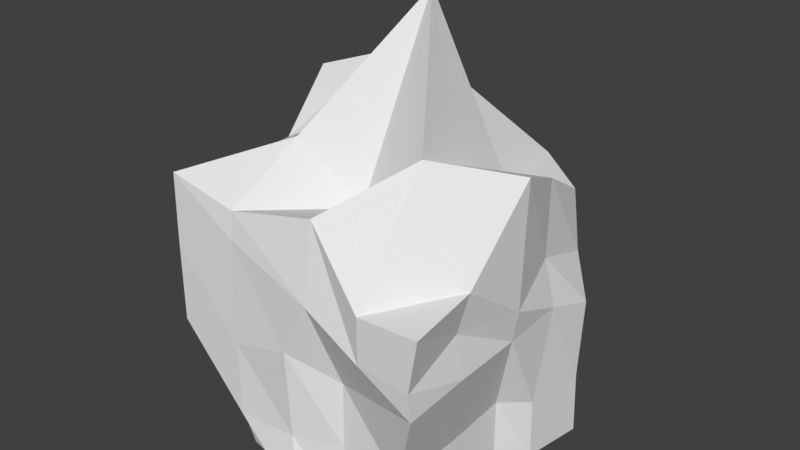 # Source: Crystal.blend  (saved by Blender 2.78.0; exported with 4.5.12 LTS)
import bpy
from mathutils import Matrix  # noqa: F401  (used for matrix-valued properties, if any)

bpy.ops.wm.read_factory_settings(use_empty=True)
scene = bpy.context.scene
scene.name = 'Scene'

# ---- collections
col_collection_1 = bpy.data.collections.new('Collection 1'); scene.collection.children.link(col_collection_1)

# ---- materials (node trees are filled in below, after node groups)
mat_material = bpy.data.materials.new('Material')
mat_material.alpha_threshold = 0.0
mat_material.use_transparent_shadow = False
mat_material.roughness = 0.5
mat_material.line_color = (0.0, 0.0, 0.0, 1.0)

# ---- material node trees

# ---- world
world_world = bpy.data.worlds.new('World'); scene.world = world_world
world_world.color = (0.05088, 0.05088, 0.05088)
world_world.use_sun_shadow = False
world_world.sun_shadow_jitter_overblur = 0.0
world_world.cycles.sampling_method = 'MANUAL'

# ---- meshes
me_cube = bpy.data.meshes.new('Cube')
me_cube.from_pydata([(0.9951, 0.8746, -1.0), (0.6299, -0.8027, -1.077), (-0.6952, -0.7308, -1.0), (-1.0, 1.0, -1.0), (0.7594, 1.034, 0.8336), (1.02, -1.006, 0.7132), (-1.0, -0.9914, 1.151), (-1.261, 0.8297, 1.098), (0.7552, 0.1973, -1.077), (1.788e-07, 1.0, -1.0), (1.0, 0.8893, 0.08799), (-0.004485, -0.9946, -1.028), (0.9525, -0.9779, 0.1068), (-1.0, 2.98e-07, -1.0), (-1.0, -1.0, 0.0589), (-1.041, 1.139, 0.1319), (1.0, 0.08393, 1.321), (2.384e-07, 1.188, 1.085), (0.1307, -0.9105, 1.149), (-1.0, 0.04034, 1.065), (2.384e-07, 1.446, 0.312), (-0.8459, 2.384e-07, 0.2296), (-0.06383, -0.9998, 0.1767), (0.9562, 0.04635, 0.1614), (-1.49e-07, 0.386, 2.247), (5.96e-08, 1.192e-07, -1.002), (0.7419, -0.3027, -1.077), (-0.5, 1.0, -1.0), (0.8222, 1.03, 0.3748), (-0.2959, -0.8166, -1.0), (0.9474, -0.9971, 0.3146), (-0.848, 0.5, -1.0), (-1.0, -1.0, 0.6381), (-1.17, 0.9865, 0.5786), (0.9835, -0.4694, 0.7684), (-0.5911, 0.8124, 1.314), (-0.5, -0.9637, 1.023), (-1.0, 0.4191, 1.506), (0.9102, 0.4321, -1.018), (0.5, 0.918, -1.0), (0.9977, 0.8425, -0.5), (0.221, -0.8027, -1.077), (0.7079, -0.8027, -0.5766), (-0.7577, -0.3166, -1.0), (-0.7959, -0.8166, -0.5), (-0.8317, 1.0, -0.5), (0.8481, 0.5768, 1.1), (0.338, 1.337, 0.8889), (0.5779, -1.019, 0.7034), (-1.0, -0.4517, 1.043), (-0.4762, 1.328, 0.01572), (0.5, 1.267, 0.07282), (2.384e-07, 1.37, 0.8677), (2.086e-07, 1.1, -0.4933), (-0.9859, 0.608, 0.0396), (-1.0, -0.5, 0.2022), (-0.8312, 2.682e-07, -0.4721), (-1.0, 2.086e-07, 0.5289), (-0.5, -1.0, 0.05982), (0.2552, -0.8027, -0.02274), (-0.07635, -0.9496, -0.5082), (0.1493, -1.01, 0.5966), (0.9753, -0.4938, 0.1697), (0.9748, 0.5003, 0.2137), (0.7552, 0.1973, -0.4958), (1.0, 0.04168, 0.4051), (0.07977, -0.3968, 1.008), (4.47e-08, 0.7035, 1.546), (0.5, 0.06511, 1.264), (-0.5, 0.1411, 1.345), (-0.5, 2.086e-07, -1.0), (0.4144, 0.07405, -1.042), (1.192e-07, 0.5, -1.0), (-0.02109, -0.4768, -1.025), (0.4525, -0.4808, -1.02), (0.4794, 0.5225, -1.014), (-0.5, 0.5, -1.0), (-0.5, 0.5113, 1.681), (0.488, 0.5898, 0.9664), (0.5404, -0.3715, 1.461), (0.8843, 0.5039, 0.5557), (0.9325, 0.3816, -0.5142), (0.7473, -0.3027, -0.5407), (0.5705, -1.009, 0.3555), (0.2495, -0.8027, -0.5341), (-0.5, -1.0, -0.5005), (-1.0, -0.4937, 0.7548), (-0.8489, -0.5, -0.4536), (-0.7521, 0.5, -0.4605), (0.5, 0.8743, -0.4907), (0.3841, 1.382, 0.5062), (-0.8235, 1.035, 0.7281), (-0.5, 1.0, -0.4904), (-1.226, 0.4299, 0.9333), (-0.5, -0.9857, 0.8286), (0.9159, -0.4998, 0.4719), (-0.5, -0.3659, 1.332), (-0.3197, -0.5, -1.002)], [], [(97, 29, 2, 43), (96, 49, 6, 36), (95, 34, 5, 30), (94, 36, 6, 32), (93, 37, 7, 33), (92, 27, 3, 45), (91, 50, 15, 33), (90, 51, 20, 52), (89, 39, 9, 53), (88, 54, 15, 45), (87, 55, 21, 56), (86, 49, 19, 57), (85, 58, 14, 44), (84, 59, 22, 60), (83, 48, 18, 61), (82, 62, 12, 42), (81, 63, 23, 64), (80, 46, 16, 65), (79, 66, 18, 48), (78, 67, 24, 68), (77, 37, 19, 69), (76, 70, 13, 31), (75, 71, 25, 72), (74, 41, 11, 73), (71, 74, 73, 25), (8, 26, 74, 71), (26, 1, 41, 74), (39, 75, 72, 9), (0, 38, 75, 39), (38, 8, 71, 75), (27, 76, 31, 3), (9, 72, 76, 27), (72, 25, 70, 76), (67, 77, 69, 24), (17, 35, 77, 67), (35, 7, 37, 77), (46, 78, 68, 16), (4, 47, 78, 46), (47, 17, 67, 78), (34, 79, 48, 5), (16, 68, 79, 34), (68, 24, 66, 79), (63, 80, 65, 23), (10, 28, 80, 63), (28, 4, 46, 80), (38, 81, 64, 8), (0, 40, 81, 38), (40, 10, 63, 81), (26, 82, 42, 1), (8, 64, 82, 26), (64, 23, 62, 82), (59, 83, 61, 22), (12, 30, 83, 59), (30, 5, 48, 83), (41, 84, 60, 11), (1, 42, 84, 41), (42, 12, 59, 84), (29, 85, 44, 2), (11, 60, 85, 29), (60, 22, 58, 85), (55, 86, 57, 21), (14, 32, 86, 55), (32, 6, 49, 86), (43, 87, 56, 13), (2, 44, 87, 43), (44, 14, 55, 87), (31, 88, 45, 3), (13, 56, 88, 31), (56, 21, 54, 88), (51, 89, 53, 20), (10, 40, 89, 51), (40, 0, 39, 89), (47, 90, 52, 17), (4, 28, 90, 47), (28, 10, 51, 90), (35, 91, 33, 7), (17, 52, 91, 35), (52, 20, 50, 91), (50, 92, 45, 15), (20, 53, 92, 50), (53, 9, 27, 92), (54, 93, 33, 15), (21, 57, 93, 54), (57, 19, 37, 93), (58, 94, 32, 14), (22, 61, 94, 58), (61, 18, 36, 94), (62, 95, 30, 12), (23, 65, 95, 62), (65, 16, 34, 95), (66, 96, 36, 18), (24, 69, 96, 66), (69, 19, 49, 96), (70, 97, 43, 13), (25, 73, 97, 70), (73, 11, 29, 97)])
_uv = me_cube.uv_layers.new(name='UVMap')
_uv.uv.foreach_set('vector', [0.7595, 0.1418, 0.7105, 0.1522, 0.716, 0.08518, 0.7795, 0.06651, 0.84, 0.483, 0.8728, 0.3988, 0.9385, 0.3998, 0.9458, 0.4813, 0.553, 0.3071, 0.5941, 0.3198, 0.5709, 0.3986, 0.516, 0.3753, 0.07916, 0.8624, 0.07878, 0.8941, 0.0, 0.9148, 0.0008104, 0.8307, 0.5594, 0.4879, 0.5549, 0.3986, 0.6227, 0.4612, 0.6457, 0.5484, 0.2433, 0.09729, 0.2538, 0.01759, 0.3315, 0.02555, 0.295, 0.1011, 0.268, 0.2913, 0.2243, 0.1598, 0.3124, 0.1963, 0.3256, 0.2758, 0.0797, 0.2201, 0.07234, 0.1562, 0.1424, 0.1927, 0.1321, 0.2834, 0.08981, 0.08755, 0.09963, 0.005733, 0.1761, 0.009627, 0.1642, 0.0839, 0.5629, 0.7255, 0.5834, 0.6393, 0.6674, 0.6245, 0.6424, 0.7316, 0.4074, 0.72, 0.4099, 0.6098, 0.4862, 0.6095, 0.4856, 0.7246, 0.4113, 0.5193, 0.4181, 0.4723, 0.4952, 0.4698, 0.4886, 0.5575, 0.08123, 0.6443, 0.08038, 0.7364, 0.00169, 0.7356, 0.03397, 0.6415, 0.1985, 0.637, 0.1986, 0.721, 0.1488, 0.7561, 0.1477, 0.6429, 0.2484, 0.7864, 0.2491, 0.8437, 0.1777, 0.9148, 0.1818, 0.8255, 0.4169, 0.2231, 0.5056, 0.2963, 0.4856, 0.3635, 0.4013, 0.2929, 0.4285, 0.1344, 0.5367, 0.1517, 0.5187, 0.2152, 0.4355, 0.1519, 0.5916, 0.1611, 0.6755, 0.1724, 0.6883, 0.2638, 0.5523, 0.2293, 0.8334, 0.6552, 0.8707, 0.5764, 0.9304, 0.586, 0.9809, 0.6568, 0.7048, 0.8089, 0.7998, 0.8748, 0.8188, 1.0, 0.6674, 0.8973, 0.6927, 0.4848, 0.7176, 0.4013, 0.8036, 0.3986, 0.7694, 0.4828, 0.9121, 0.09193, 0.834, 0.1021, 0.8242, 0.02044, 0.9052, 0.03506, 0.9348, 0.2516, 0.8634, 0.2504, 0.8438, 0.1839, 0.9219, 0.1736, 0.7776, 0.2678, 0.7226, 0.2369, 0.6883, 0.2037, 0.7689, 0.1903, 0.8634, 0.2504, 0.7776, 0.2678, 0.7689, 0.1903, 0.8438, 0.1839, 0.8893, 0.3038, 0.8109, 0.3118, 0.7776, 0.2678, 0.8634, 0.2504, 0.8109, 0.3118, 0.7306, 0.3037, 0.7226, 0.2369, 0.7776, 0.2678, 0.997, 0.2468, 0.9348, 0.2516, 0.9219, 0.1736, 1.0, 0.1634, 1.0, 0.3286, 0.9292, 0.3239, 0.9348, 0.2516, 0.997, 0.2468, 0.9292, 0.3239, 0.8893, 0.3038, 0.8634, 0.2504, 0.9348, 0.2516, 0.9902, 0.08171, 0.9121, 0.09193, 0.9052, 0.03506, 0.9803, 0.0, 1.0, 0.1634, 0.9219, 0.1736, 0.9121, 0.09193, 0.9902, 0.08171, 0.9219, 0.1736, 0.8438, 0.1839, 0.834, 0.1021, 0.9121, 0.09193, 0.1282, 0.4225, 0.2059, 0.4612, 0.2184, 0.427, 0.1185, 0.5479, 0.1304, 0.3263, 0.2231, 0.3903, 0.2059, 0.4612, 0.1282, 0.4225, 0.2231, 0.3903, 0.3315, 0.3664, 0.2886, 0.4463, 0.2059, 0.4612, 0.3465, 0.8732, 0.3315, 0.8119, 0.4005, 0.8121, 0.4005, 0.895, 0.8238, 0.7943, 0.8764, 0.7297, 0.8764, 0.8344, 0.8188, 0.8414, 0.7952, 0.7297, 0.8188, 0.7675, 0.7998, 0.8748, 0.7048, 0.8089, 0.9016, 0.7237, 0.8334, 0.6552, 0.9809, 0.6568, 0.9795, 0.7297, 0.783, 0.7297, 0.7887, 0.647, 0.8334, 0.6552, 0.9016, 0.7237, 0.7887, 0.647, 0.6674, 0.571, 0.8707, 0.5764, 0.8334, 0.6552, 0.5367, 0.1517, 0.5916, 0.1611, 0.5523, 0.2293, 0.5187, 0.2152, 0.5265, 0.09026, 0.581, 0.07183, 0.5916, 0.1611, 0.5367, 0.1517, 0.581, 0.07183, 0.6518, 0.08784, 0.6755, 0.1724, 0.5916, 0.1611, 0.4042, 0.9009, 0.4005, 0.8176, 0.4277, 0.8119, 0.4277, 0.9073, 0.366, 0.04379, 0.4387, 0.0709, 0.4285, 0.1344, 0.3567, 0.1032, 0.4387, 0.0709, 0.5265, 0.09026, 0.5367, 0.1517, 0.4285, 0.1344, 0.3382, 0.199, 0.4169, 0.2231, 0.4013, 0.2929, 0.3315, 0.2661, 0.3499, 0.1261, 0.4355, 0.1519, 0.4169, 0.2231, 0.3382, 0.199, 0.4355, 0.1519, 0.5187, 0.2152, 0.5056, 0.2963, 0.4169, 0.2231, 0.1986, 0.721, 0.2484, 0.7864, 0.1818, 0.8255, 0.1488, 0.7561, 0.3088, 0.7456, 0.3078, 0.78, 0.2484, 0.7864, 0.1986, 0.721, 0.3078, 0.78, 0.3187, 0.8457, 0.2491, 0.8437, 0.2484, 0.7864, 0.1948, 0.5479, 0.1985, 0.637, 0.1477, 0.6429, 0.16, 0.5582, 0.2592, 0.5484, 0.2707, 0.6306, 0.1985, 0.637, 0.1948, 0.5479, 0.2707, 0.6306, 0.3088, 0.7456, 0.1986, 0.721, 0.1985, 0.637, 0.1134, 0.56, 0.08123, 0.6443, 0.03397, 0.6415, 0.05026, 0.5583, 0.16, 0.5582, 0.1477, 0.6429, 0.08123, 0.6443, 0.1134, 0.56, 0.1477, 0.6429, 0.1488, 0.7561, 0.08038, 0.7364, 0.08123, 0.6443, 0.4099, 0.6098, 0.4113, 0.5193, 0.4886, 0.5575, 0.4862, 0.6095, 0.3315, 0.632, 0.3318, 0.5372, 0.4113, 0.5193, 0.4099, 0.6098, 0.3318, 0.5372, 0.3335, 0.4534, 0.4181, 0.4723, 0.4113, 0.5193, 0.4345, 0.8117, 0.4074, 0.72, 0.4856, 0.7246, 0.4876, 0.8077, 0.3687, 0.8119, 0.357, 0.7279, 0.4074, 0.72, 0.4345, 0.8117, 0.357, 0.7279, 0.3315, 0.632, 0.4099, 0.6098, 0.4074, 0.72, 0.5638, 0.8119, 0.5629, 0.7255, 0.6424, 0.7316, 0.6444, 0.8102, 0.4876, 0.8077, 0.4856, 0.7246, 0.5629, 0.7255, 0.5638, 0.8119, 0.4856, 0.7246, 0.4862, 0.6095, 0.5834, 0.6393, 0.5629, 0.7255, 0.07234, 0.1562, 0.08981, 0.08755, 0.1642, 0.0839, 0.1424, 0.1927, 0.0, 0.1693, 0.01315, 0.07975, 0.08981, 0.08755, 0.07234, 0.1562, 0.01315, 0.07975, 0.02337, 0.0, 0.09963, 0.005733, 0.08981, 0.08755, 0.07966, 0.2829, 0.0797, 0.2201, 0.1321, 0.2834, 0.1304, 0.3263, 0.6518, 0.08784, 0.581, 0.07183, 0.6307, 0.0, 0.6883, 0.02082, 0.581, 0.07183, 0.5265, 0.09026, 0.5583, 0.004498, 0.6307, 0.0, 0.2231, 0.3903, 0.268, 0.2913, 0.3256, 0.2758, 0.3315, 0.3664, 0.1304, 0.3263, 0.1321, 0.2834, 0.268, 0.2913, 0.2231, 0.3903, 0.1321, 0.2834, 0.1424, 0.1927, 0.2243, 0.1598, 0.268, 0.2913, 0.2243, 0.1598, 0.2433, 0.09729, 0.295, 0.1011, 0.3124, 0.1963, 0.1424, 0.1927, 0.1642, 0.0839, 0.2433, 0.09729, 0.2243, 0.1598, 0.1642, 0.0839, 0.1761, 0.009627, 0.2538, 0.01759, 0.2433, 0.09729, 0.5834, 0.6393, 0.5594, 0.4879, 0.6457, 0.5484, 0.6674, 0.6245, 0.4862, 0.6095, 0.4886, 0.5575, 0.5594, 0.4879, 0.5834, 0.6393, 0.4886, 0.5575, 0.4952, 0.4698, 0.5549, 0.3986, 0.5594, 0.4879, 0.08038, 0.7364, 0.07916, 0.8624, 0.0008104, 0.8307, 0.00169, 0.7356, 0.1488, 0.7561, 0.1818, 0.8255, 0.07916, 0.8624, 0.08038, 0.7364, 0.1818, 0.8255, 0.1777, 0.9148, 0.07878, 0.8941, 0.07916, 0.8624, 0.5056, 0.2963, 0.553, 0.3071, 0.516, 0.3753, 0.4856, 0.3635, 0.5187, 0.2152, 0.5523, 0.2293, 0.553, 0.3071, 0.5056, 0.2963, 0.5523, 0.2293, 0.6883, 0.2638, 0.5941, 0.3198, 0.553, 0.3071, 0.8707, 0.5764, 0.84, 0.483, 0.9458, 0.4813, 0.9304, 0.586, 0.6674, 0.571, 0.7694, 0.4828, 0.84, 0.483, 0.8707, 0.5764, 0.7694, 0.4828, 0.8036, 0.3986, 0.8728, 0.3988, 0.84, 0.483, 0.834, 0.1021, 0.7595, 0.1418, 0.7795, 0.06651, 0.8242, 0.02044, 0.8438, 0.1839, 0.7689, 0.1903, 0.7595, 0.1418, 0.834, 0.1021, 0.7689, 0.1903, 0.6883, 0.2037, 0.7105, 0.1522, 0.7595, 0.1418])
me_cube.materials.append(mat_material)
me_cube.use_remesh_preserve_volume = False
me_cube.use_remesh_preserve_attributes = False
me_cube.use_mirror_vertex_groups = False
me_cube.update()

# ---- objects
ob_cube = bpy.data.objects.new('Cube', me_cube)

# ---- transforms, parenting, visibility, modifiers, constraints
ob_cube.location = (0.0, 0.0, 0.0)
ob_cube.lock_rotations_4d = False
ob_cube.empty_display_type = 'ARROWS'
ob_cube.lineart.crease_threshold = 0.0

# ---- collection membership
col_collection_1.objects.link(ob_cube)

# ---- scene / render settings (as saved in the file)
scene.frame_start = 1; scene.frame_end = 250; scene.frame_set(1)
scene.render.engine = 'BLENDER_EEVEE_NEXT'
scene.render.resolution_percentage = 50
scene.render.dither_intensity = 0.0
scene.cycles.use_denoising = False
scene.cycles.samples = 128
scene.cycles.sampling_pattern = 'TABULATED_SOBOL'
scene.cycles.light_sampling_threshold = 0.0
scene.cycles.use_adaptive_sampling = False
scene.cycles.use_light_tree = False
scene.cycles.blur_glossy = 0.0
scene.cycles.sample_clamp_indirect = 0.0
scene.view_settings.view_transform = 'Standard'
bpy.context.view_layer.update()

# ---- added for rendering (the .blend has no active camera and no usable light): camera, sun
cam_auto = bpy.data.cameras.new('AutoCamera')
cam_auto.lens = 50.0
cam_auto.sensor_width = 36.0
cam_auto.clip_end = 1000.0
ob_auto_camera = bpy.data.objects.new('AutoCamera', cam_auto)
scene.collection.objects.link(ob_auto_camera)
ob_auto_camera.location = (4.25154, -5.03308, 4.08277)
ob_auto_camera.rotation_euler = (1.09748, -7.21219e-08, 0.694738)
scene.camera = ob_auto_camera
light_auto_sun = bpy.data.lights.new('AutoSun', 'SUN')
light_auto_sun.energy = 3.0
light_auto_sun.angle = 0.0523599
ob_auto_sun = bpy.data.objects.new('AutoSun', light_auto_sun)
scene.collection.objects.link(ob_auto_sun)
ob_auto_sun.rotation_euler = (0.872665, 0.174533, 0.523599)
bpy.context.view_layer.update()
